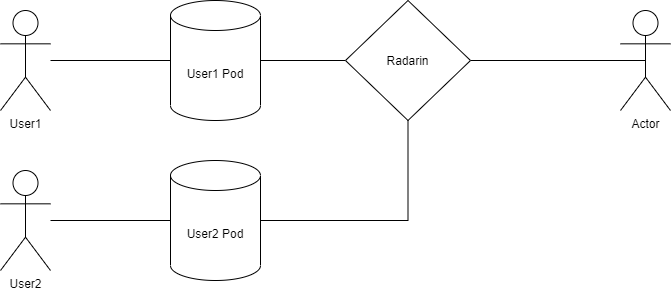

The diagram above was exported from draw.io. Its source (the exported page's mxGraphModel, read from the mxfile embedded in the PNG):
<mxGraphModel dx="2062" dy="1122" grid="1" gridSize="10" guides="1" tooltips="1" connect="1" arrows="1" fold="1" page="1" pageScale="1" pageWidth="850" pageHeight="1100" math="0" shadow="0">
  <root>
    <mxCell id="0" />
    <mxCell id="1" parent="0" />
    <mxCell id="9x2Qfqdi3IQ_1MVelIQn-4" style="edgeStyle=orthogonalEdgeStyle;rounded=0;orthogonalLoop=1;jettySize=auto;html=1;endArrow=none;endFill=0;" edge="1" parent="1" source="9x2Qfqdi3IQ_1MVelIQn-1" target="9x2Qfqdi3IQ_1MVelIQn-2">
      <mxGeometry relative="1" as="geometry" />
    </mxCell>
    <mxCell id="9x2Qfqdi3IQ_1MVelIQn-1" value="User1" style="shape=umlActor;verticalLabelPosition=bottom;verticalAlign=top;html=1;outlineConnect=0;" vertex="1" parent="1">
      <mxGeometry x="80" y="40" width="50" height="100" as="geometry" />
    </mxCell>
    <mxCell id="9x2Qfqdi3IQ_1MVelIQn-5" style="edgeStyle=orthogonalEdgeStyle;rounded=0;orthogonalLoop=1;jettySize=auto;html=1;entryX=0;entryY=0.5;entryDx=0;entryDy=0;endArrow=none;endFill=0;" edge="1" parent="1" source="9x2Qfqdi3IQ_1MVelIQn-2" target="9x2Qfqdi3IQ_1MVelIQn-3">
      <mxGeometry relative="1" as="geometry" />
    </mxCell>
    <mxCell id="9x2Qfqdi3IQ_1MVelIQn-2" value="User1 Pod" style="shape=cylinder3;whiteSpace=wrap;html=1;boundedLbl=1;backgroundOutline=1;size=15;" vertex="1" parent="1">
      <mxGeometry x="250" y="30" width="90" height="120" as="geometry" />
    </mxCell>
    <mxCell id="9x2Qfqdi3IQ_1MVelIQn-12" style="edgeStyle=orthogonalEdgeStyle;rounded=0;orthogonalLoop=1;jettySize=auto;html=1;entryX=0.5;entryY=0.5;entryDx=0;entryDy=0;entryPerimeter=0;endArrow=none;endFill=0;" edge="1" parent="1" source="9x2Qfqdi3IQ_1MVelIQn-3" target="9x2Qfqdi3IQ_1MVelIQn-11">
      <mxGeometry relative="1" as="geometry" />
    </mxCell>
    <mxCell id="9x2Qfqdi3IQ_1MVelIQn-3" value="Radarin" style="rhombus;whiteSpace=wrap;html=1;" vertex="1" parent="1">
      <mxGeometry x="425" y="30" width="125" height="120" as="geometry" />
    </mxCell>
    <mxCell id="9x2Qfqdi3IQ_1MVelIQn-6" style="edgeStyle=orthogonalEdgeStyle;rounded=0;orthogonalLoop=1;jettySize=auto;html=1;endArrow=none;endFill=0;" edge="1" parent="1" source="9x2Qfqdi3IQ_1MVelIQn-7" target="9x2Qfqdi3IQ_1MVelIQn-8">
      <mxGeometry relative="1" as="geometry" />
    </mxCell>
    <mxCell id="9x2Qfqdi3IQ_1MVelIQn-7" value="User2" style="shape=umlActor;verticalLabelPosition=bottom;verticalAlign=top;html=1;outlineConnect=0;" vertex="1" parent="1">
      <mxGeometry x="80" y="200" width="50" height="100" as="geometry" />
    </mxCell>
    <mxCell id="9x2Qfqdi3IQ_1MVelIQn-9" style="edgeStyle=orthogonalEdgeStyle;rounded=0;orthogonalLoop=1;jettySize=auto;html=1;entryX=0.5;entryY=1;entryDx=0;entryDy=0;endArrow=none;endFill=0;" edge="1" parent="1" source="9x2Qfqdi3IQ_1MVelIQn-8" target="9x2Qfqdi3IQ_1MVelIQn-3">
      <mxGeometry relative="1" as="geometry" />
    </mxCell>
    <mxCell id="9x2Qfqdi3IQ_1MVelIQn-8" value="User2 Pod" style="shape=cylinder3;whiteSpace=wrap;html=1;boundedLbl=1;backgroundOutline=1;size=15;" vertex="1" parent="1">
      <mxGeometry x="250" y="190" width="90" height="120" as="geometry" />
    </mxCell>
    <mxCell id="9x2Qfqdi3IQ_1MVelIQn-11" value="Actor" style="shape=umlActor;verticalLabelPosition=bottom;verticalAlign=top;html=1;outlineConnect=0;" vertex="1" parent="1">
      <mxGeometry x="700" y="40" width="50" height="100" as="geometry" />
    </mxCell>
  </root>
</mxGraphModel>